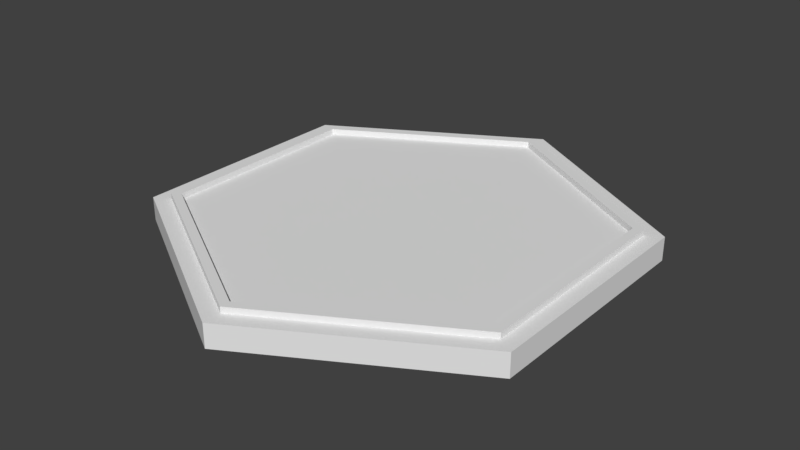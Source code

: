 # Source: BasicTile_Plains.blend  (saved by Blender 2.90.8; exported with 4.5.12 LTS)
import bpy
from mathutils import Matrix  # noqa: F401  (used for matrix-valued properties, if any)

bpy.ops.wm.read_factory_settings(use_empty=True)
scene = bpy.context.scene
scene.name = 'Scene'

# ---- collections
col_collection_1 = bpy.data.collections.new('Collection 1'); scene.collection.children.link(col_collection_1)

# ---- world
world_world = bpy.data.worlds.new('World'); scene.world = world_world
world_world.color = (0.05088, 0.05088, 0.05088)
world_world.use_sun_shadow = False
world_world.sun_shadow_jitter_overblur = 0.0
world_world.cycles.sampling_method = 'MANUAL'

# ---- meshes
me_cylinder = bpy.data.meshes.new('Cylinder')
me_cylinder.from_pydata([(0.0, 1.0, -0.05), (0.0, 1.0, 0.05), (0.866, 0.5, -0.05), (0.866, 0.5, 0.05), (0.866, -0.5, -0.05), (0.866, -0.5, 0.05), (-8.742e-08, -1.0, -0.05), (-8.742e-08, -1.0, 0.05), (-0.866, -0.5, -0.05), (-0.866, -0.5, 0.05), (-0.866, 0.5, -0.05), (-0.866, 0.5, 0.05), (-1.538e-09, 0.9226, 0.05), (0.799, 0.4613, 0.05), (0.799, -0.4613, 0.05), (-8.219e-08, -0.9226, 0.05), (-0.799, -0.4613, 0.05), (-0.799, 0.4613, 0.05), (-1.538e-09, 0.9226, 0.07561), (0.799, 0.4613, 0.07561), (0.799, -0.4613, 0.07561), (-8.219e-08, -0.9226, 0.07561), (-0.799, -0.4613, 0.07561), (-0.799, 0.4613, 0.07561), (-3.326e-09, 0.8794, 0.07561), (0.7616, 0.4397, 0.07561), (0.7616, -0.4397, 0.07561), (-8.021e-08, -0.8794, 0.07561), (-0.7616, -0.4397, 0.07561), (-0.7616, 0.4397, 0.07561), (-3.326e-09, 0.8794, 0.05), (0.7616, 0.4397, 0.05), (0.7616, -0.4397, 0.05), (-8.021e-08, -0.8794, 0.05), (-0.7616, -0.4397, 0.05), (-0.7616, 0.4397, 0.05)], [], [(0, 1, 3, 2), (2, 3, 5, 4), (4, 5, 7, 6), (6, 7, 9, 8), (5, 3, 13, 14), (8, 9, 11, 10), (10, 11, 1, 0), (0, 2, 4, 6, 8, 10), (15, 14, 20, 21), (11, 9, 16, 17), (3, 1, 12, 13), (7, 5, 14, 15), (1, 11, 17, 12), (9, 7, 15, 16), (20, 19, 25, 26), (13, 12, 18, 19), (12, 17, 23, 18), (16, 15, 21, 22), (14, 13, 19, 20), (17, 16, 22, 23), (25, 24, 30, 31), (23, 22, 28, 29), (21, 20, 26, 27), (19, 18, 24, 25), (18, 23, 29, 24), (22, 21, 27, 28), (31, 30, 35, 34, 33, 32), (24, 29, 35, 30), (28, 27, 33, 34), (26, 25, 31, 32), (29, 28, 34, 35), (27, 26, 32, 33)])
me_cylinder.use_remesh_preserve_volume = False
me_cylinder.use_remesh_preserve_attributes = False
me_cylinder.use_mirror_vertex_groups = False
me_cylinder.update()

# ---- objects
ob_cylinder = bpy.data.objects.new('Cylinder', me_cylinder)

# ---- transforms, parenting, visibility, modifiers, constraints
ob_cylinder.location = (0.0, 0.0, 0.0)
ob_cylinder.lineart.crease_threshold = 0.0

# ---- collection membership
col_collection_1.objects.link(ob_cylinder)

# ---- scene / render settings (as saved in the file)
scene.frame_start = 1; scene.frame_end = 250; scene.frame_set(1)
scene.render.engine = 'BLENDER_EEVEE_NEXT'
scene.render.resolution_percentage = 50
scene.render.dither_intensity = 0.0
scene.cycles.use_denoising = False
scene.cycles.samples = 128
scene.cycles.sampling_pattern = 'TABULATED_SOBOL'
scene.cycles.light_sampling_threshold = 0.0
scene.cycles.use_adaptive_sampling = False
scene.cycles.use_light_tree = False
scene.cycles.blur_glossy = 0.0
scene.cycles.sample_clamp_indirect = 0.0
scene.view_settings.view_transform = 'Standard'
bpy.context.view_layer.update()

# ---- added for rendering (the .blend has no active camera and no usable light): camera, sun
cam_auto = bpy.data.cameras.new('AutoCamera')
cam_auto.lens = 50.0
cam_auto.sensor_width = 36.0
cam_auto.clip_end = 1000.0
ob_auto_camera = bpy.data.objects.new('AutoCamera', cam_auto)
scene.collection.objects.link(ob_auto_camera)
ob_auto_camera.location = (2.45067, -2.94081, 1.97334)
ob_auto_camera.rotation_euler = (1.09748, -7.21219e-08, 0.694738)
scene.camera = ob_auto_camera
light_auto_sun = bpy.data.lights.new('AutoSun', 'SUN')
light_auto_sun.energy = 3.0
light_auto_sun.angle = 0.0523599
ob_auto_sun = bpy.data.objects.new('AutoSun', light_auto_sun)
scene.collection.objects.link(ob_auto_sun)
ob_auto_sun.rotation_euler = (0.872665, 0.174533, 0.523599)
bpy.context.view_layer.update()
